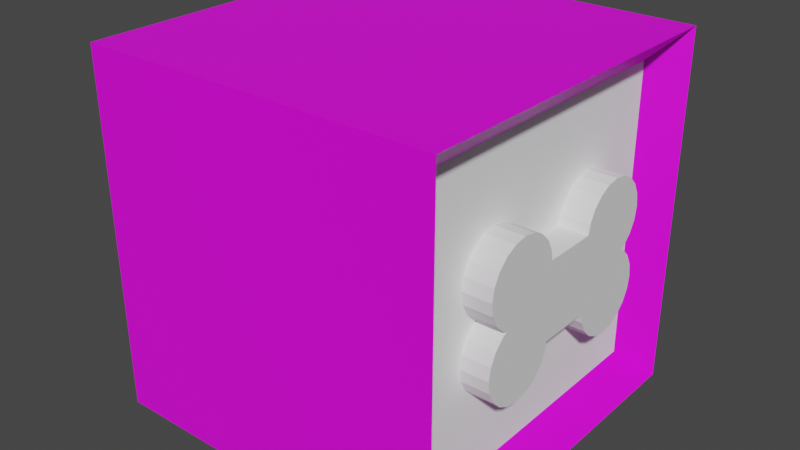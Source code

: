 # Source: cube.blend  (saved by Blender 3.6.13; exported with 4.5.12 LTS)
import bpy
from mathutils import Matrix  # noqa: F401  (used for matrix-valued properties, if any)

bpy.ops.wm.read_factory_settings(use_empty=True)
scene = bpy.context.scene
scene.name = 'Scene'

# ---- collections
col_collection = bpy.data.collections.new('Collection'); scene.collection.children.link(col_collection)

# ---- images (referenced by path relative to the original .blend; pixels are not part of the script)
import os
ASSET_DIR = os.environ.get("B2B_ASSET_DIR", "")  # directory of the original .blend (textures are referenced by path, not embedded)
HERE = os.path.dirname(os.path.abspath(__file__))  # packed textures are extracted next to this script under _unpacked/

def load_image(name, relpath, width, height, colorspace="sRGB"):
    """Load a texture the original file referenced (path relative to the .blend, or extracted next to this script)."""
    p = next((c for c in (os.path.join(HERE, relpath), os.path.join(ASSET_DIR, relpath)) if relpath and os.path.exists(c)), "")
    if p:
        img = bpy.data.images.load(p, check_existing=True)
        img.name = name
    else:  # same state as the original file: an image datablock whose file is absent (Cycles renders it pink)
        img = bpy.data.images.new(name, width, height)
        img.source = "FILE"
        img.filepath = "//" + (relpath or name)
    img.colorspace_settings.name = colorspace
    return img
img_cube_outside_texture_001 = load_image('cube_outside_texture.001', 'cube_outside_texture.001.png', 1024, 1024, 'sRGB')

# ---- materials (node trees are filled in below, after node groups)
mat_outisde = bpy.data.materials.new('outisde')
mat_outisde.diffuse_color = (0.8, 0.0, 0.5322, 1.0)
mat_inside = bpy.data.materials.new('inside')

# ---- material node trees
mat_outisde.use_nodes = True; mat_outisde.node_tree.nodes.clear()
_N = mat_outisde.node_tree.nodes; _L = mat_outisde.node_tree.links
n0 = _N.new('ShaderNodeTexGradient'); n0.name = 'Gradient Texture'; n0.location = (73, 264)
n0.gradient_type = 'QUADRATIC'
n1 = _N.new('ShaderNodeMapping'); n1.name = 'Mapping'; n1.location = (-190, 314)
n2 = _N.new('ShaderNodeTexCoord'); n2.name = 'Texture Coordinate'; n2.location = (-513, 211)
n3 = _N.new('ShaderNodeOutputMaterial'); n3.name = 'Material Output'; n3.location = (979, 297)
n4 = _N.new('ShaderNodeBsdfPrincipled'); n4.name = 'Principled BSDF'; n4.location = (659, 325)
n4.distribution = 'GGX'
n4.subsurface_method = 'RANDOM_WALK_SKIN'
n4.inputs[3].default_value = 1.45
n4.inputs[27].default_value = (0.0, 0.0, 0.0, 1.0)
n4.inputs[28].default_value = 1.0
n5 = _N.new('ShaderNodeValToRGB'); n5.name = 'Color Ramp'; n5.location = (163, 36)
n5.color_ramp.interpolation = 'EASE'
while len(n5.color_ramp.elements) > 1: n5.color_ramp.elements.remove(n5.color_ramp.elements[-1])
n5.color_ramp.elements[0].position = 0.0; n5.color_ramp.elements[0].color = (1.0, 0.0, 0.5951, 1.0)
_e = n5.color_ramp.elements.new(0.1909); _e.color = (1.0, 0.8027, 0.0, 1.0)
_e = n5.color_ramp.elements.new(0.4318); _e.color = (0.004555, 1.0, 0.0, 1.0)
_e = n5.color_ramp.elements.new(0.7045); _e.color = (0.00483, 0.0, 1.0, 1.0)
_e = n5.color_ramp.elements.new(1.0); _e.color = (1.0, 0.0, 0.3704, 1.0)
n6 = _N.new('ShaderNodeTexImage'); n6.name = 'Image Texture'; n6.location = (323, 414)
n6.image = img_cube_outside_texture_001
_L.new(n1.outputs[0], n0.inputs[0])
_L.new(n0.outputs[0], n5.inputs[0])
_L.new(n2.outputs[2], n1.inputs[0])
_L.new(n4.outputs[0], n3.inputs[0])
_L.new(n6.outputs[0], n4.inputs[0])
n3.is_active_output = True
mat_inside.use_nodes = True; mat_inside.node_tree.nodes.clear()
_N = mat_inside.node_tree.nodes; _L = mat_inside.node_tree.links
n0 = _N.new('ShaderNodeBsdfPrincipled'); n0.name = 'Principled BSDF'; n0.location = (10, 300)
n0.distribution = 'GGX'
n0.subsurface_method = 'RANDOM_WALK_SKIN'
n0.inputs[0].default_value = (1.0, 1.0, 1.0, 1.0)
n0.inputs[3].default_value = 1.45
n0.inputs[27].default_value = (0.0, 0.0, 0.0, 1.0)
n0.inputs[28].default_value = 1.0
n1 = _N.new('ShaderNodeOutputMaterial'); n1.name = 'Material Output'; n1.location = (300, 300)
_L.new(n0.outputs[0], n1.inputs[0])
n1.is_active_output = True

# ---- world
world_world = bpy.data.worlds.new('World'); scene.world = world_world
world_world.use_nodes = True; world_world.node_tree.nodes.clear()
_N = world_world.node_tree.nodes; _L = world_world.node_tree.links
n0 = _N.new('ShaderNodeOutputWorld'); n0.name = 'World Output'; n0.location = (300, 300)
n1 = _N.new('ShaderNodeBackground'); n1.name = 'Background'; n1.location = (10, 300)
n1.inputs[0].default_value = (0.05088, 0.05088, 0.05088, 1.0)
_L.new(n1.outputs[0], n0.inputs[0])
n0.is_active_output = True
world_world.color = (0.05088, 0.05088, 0.05088)
world_world.use_sun_shadow = False
world_world.sun_shadow_jitter_overblur = 0.0

# ---- meshes
me_cube_002 = bpy.data.meshes.new('Cube.002')
me_cube_002.from_pydata([(-1.0, -1.0, -1.0), (-1.0, -1.0, 1.0), (-1.0, 1.0, -1.0), (-1.0, 1.0, 1.0), (1.0, -1.0, -1.0), (1.0, -1.0, 1.0), (1.0, 1.0, -1.0), (1.0, 1.0, 1.0), (-1.2, -1.2, 1.2), (-1.2, 1.2, 1.2), (1.2, -1.2, 1.2), (1.2, 1.2, 1.2), (-1.2, -1.2, -1.2), (-1.2, 1.2, -1.2), (1.2, -1.2, -1.2), (1.2, 1.2, -1.2), (-1.2, -1.2, -1.2), (-1.2, -1.2, 1.2), (1.2, -1.2, -1.2), (1.2, -1.2, 1.2), (-1.2, 1.2, -1.2), (-1.2, 1.2, 1.2), (1.2, 1.2, -1.2), (1.2, 1.2, 1.2), (-1.2, 1.2, 1.2)], [(9, 24)], [(0, 1, 3, 2), (3, 7, 23, 21), (6, 7, 5, 4), (5, 1, 17, 19), (4, 0, 12, 14), (5, 7, 11, 10), (11, 9, 8, 10), (3, 1, 8, 9), (1, 5, 10, 8), (7, 3, 9, 11), (13, 15, 14, 12), (2, 6, 15, 13), (0, 2, 13, 12), (6, 4, 14, 15), (18, 19, 17, 16), (4, 5, 19, 18), (1, 0, 16, 17), (0, 4, 18, 16), (20, 21, 23, 22), (2, 3, 21, 20), (7, 6, 22, 23), (6, 2, 20, 22)])
me_cube_002.polygons.foreach_set('material_index', [1, 0, 1, 0, 0, 0, 0, 0, 0, 0, 0, 0, 0, 0, 0, 0, 0, 0, 0, 0, 0, 0])
_uv = me_cube_002.uv_layers.new(name='UVMap')
_uv.uv.foreach_set('vector', [0.1964, 0.9722, 6.071e-09, 0.9722, -6.071e-09, 0.6944, 0.1964, 0.6944, 0.3056, 0.02778, 0.02778, 0.02778, 0.0, 0.0, 0.3333, 0.0, 0.4321, 0.9722, 0.2357, 0.9722, 0.2357, 0.6944, 0.4321, 0.6944, 0.3056, 0.3611, 0.02778, 0.3611, 0.0, 0.3333, 0.3333, 0.3333, 0.9417, 0.3056, 0.9417, 0.02778, 0.9694, -9.261e-09, 0.9694, 0.3333, 0.9417, 0.02778, 0.9417, 0.3056, 0.9024, 0.3333, 0.9024, -6.33e-09, 0.9024, 0.3333, 0.6667, 0.3333, 0.6667, 2.053e-08, 0.9024, 1.023e-08, 0.9417, 0.3611, 0.9417, 0.6389, 0.9024, 0.6667, 0.9024, 0.3333, 0.9694, 0.3611, 0.9694, 0.6389, 0.9417, 0.6667, 0.9417, 0.3333, 0.9972, 0.02778, 0.9972, 0.3056, 0.9694, 0.3333, 0.9694, 7.295e-09, 0.6667, 0.3333, 0.9024, 0.3333, 0.9024, 0.6667, 0.6667, 0.6667, 0.9694, 0.6389, 0.9694, 0.3611, 0.9972, 0.3333, 0.9972, 0.6667, 0.1964, 0.9722, 0.1964, 0.6944, 0.2357, 0.6667, 0.2357, 1.0, 0.4321, 0.9722, 0.4321, 0.6944, 0.4714, 0.6667, 0.4714, 1.0, 0.3333, 0.3333, 0.3333, 0.0, 0.6667, 0.0, 0.6667, 0.3333, 0.3056, 0.6389, 0.3056, 0.3611, 0.3333, 0.3333, 0.3333, 0.6667, 0.02778, 0.3611, 0.02778, 0.6389, 0.0, 0.6667, 0.0, 0.3333, 0.02778, 0.6389, 0.3056, 0.6389, 0.3333, 0.6667, 0.0, 0.6667, 0.3333, 0.6667, 0.3333, 0.3333, 0.6667, 0.3333, 0.6667, 0.6667, 0.3056, 0.3056, 0.3056, 0.02778, 0.3333, 0.0, 0.3333, 0.3333, 0.02778, 0.02778, 0.02778, 0.3056, 0.0, 0.3333, 0.0, 0.0, 0.02778, 0.3056, 0.3056, 0.3056, 0.3333, 0.3333, 0.0, 0.3333])
me_cube_002.materials.append(mat_outisde)
me_cube_002.materials.append(mat_inside)
me_cube_002.use_mirror_x = True
me_cube_002.use_mirror_y = True
me_cube_002.use_mirror_z = True
me_cube_002.update()
me_powerful_inari_fyyran = bpy.data.meshes.new('powerful_inari-fyyran')
me_powerful_inari_fyyran.from_pydata([(16.91, 12.57, -1.0), (8.092, 12.57, -1.0), (14.82, 13.63, -1.0), (19.63, -4.182, 1.0), (18.57, -2.092, -1.0), (18.57, -2.092, 1.0), (6.432, 10.91, -1.0), (5.367, 8.818, -1.0), (5.367, 8.818, 1.0), (6.432, 10.91, 1.0), (5.367, -8.818, -1.0), (6.432, -10.91, -1.0), (6.432, -10.91, 1.0), (5.367, -8.818, 1.0), (8.092, -12.57, -1.0), (8.092, -12.57, 1.0), (12.5, -14.0, -1.0), (16.91, -0.432, -1.0), (16.91, -0.432, 1.0), (-19.63, -4.182, -1.0), (-20.0, -6.5, -1.0), (-20.0, -6.5, 1.0), (-19.63, -4.182, 1.0), (18.57, 2.092, 1.0), (18.57, 2.092, -1.0), (19.63, 4.182, -1.0), (19.63, 4.182, 1.0), (-19.63, -8.818, -1.0), (-19.63, -8.818, 1.0), (-18.57, -10.91, -1.0), (-18.57, -10.91, 1.0), (20.0, 6.5, -1.0), (20.0, 6.5, 1.0), (-20.0, 6.5, 1.0), (-20.0, 6.5, -1.0), (-19.63, 4.182, -1.0), (-19.63, 4.182, 1.0), (19.63, 8.818, -1.0), (19.63, 8.818, 1.0), (5.079, 7.0, -1.0), (5.079, 7.0, 1.0), (-8.092, -12.57, 1.0), (-18.57, -2.092, 1.0), (-16.91, -12.57, -1.0), (-16.91, -12.57, 1.0), (18.57, 10.91, -1.0), (18.57, 10.91, 1.0), (-10.18, 13.63, -1.0), (-12.5, 14.0, -1.0), (-12.5, 14.0, 1.0), (-10.18, 13.63, 1.0), (-18.57, 2.092, -1.0), (-6.432, 10.91, -1.0), (-16.91, 0.432, -1.0), (-16.06, 1.907e-06, -1.0), (-19.63, 8.818, -1.0), (-18.57, 10.91, -1.0), (-16.91, 12.57, -1.0), (-14.82, 13.63, -1.0), (-8.092, 12.57, -1.0), (-5.079, 7.0, -1.0), (-5.079, -7.0, -1.0), (16.91, 0.432, 1.0), (16.91, 0.432, -1.0), (-14.82, 13.63, 1.0), (16.91, 12.57, 1.0), (14.82, -13.63, 1.0), (14.82, -13.63, -1.0), (16.91, -12.57, -1.0), (16.91, -12.57, 1.0), (-6.432, -10.91, -1.0), (-6.432, -10.91, 1.0), (-8.092, -12.57, -1.0), (16.06, 1.907e-06, -1.0), (12.5, 14.0, -1.0), (10.18, 13.63, -1.0), (-18.57, -2.092, -1.0), (16.06, 1.907e-06, 1.0), (18.57, -10.91, -1.0), (18.57, -10.91, 1.0), (-5.367, -8.818, -1.0), (-5.367, -8.818, 1.0), (-5.079, 7.0, 1.0), (19.63, -8.818, -1.0), (19.63, -8.818, 1.0), (-5.367, 8.818, -1.0), (-5.367, 8.818, 1.0), (20.0, -6.5, -1.0), (20.0, -6.5, 1.0), (-5.079, -7.0, 1.0), (-6.432, 10.91, 1.0), (-8.092, 12.57, 1.0), (-16.91, 12.57, 1.0), (-18.57, 10.91, 1.0), (-19.63, 8.818, 1.0), (-16.06, 1.907e-06, 1.0), (-16.91, 0.432, 1.0), (-18.57, 2.092, 1.0), (-16.91, -0.432, 1.0), (19.63, -4.182, -1.0), (8.092, 12.57, 1.0), (10.18, 13.63, 1.0), (5.079, -7.0, 1.0), (12.5, -14.0, 1.0), (10.18, -13.63, -1.0), (5.079, -7.0, -1.0), (10.18, -13.63, 1.0), (-10.18, -13.63, -1.0), (-12.5, -14.0, -1.0), (-14.82, -13.63, -1.0), (12.5, 14.0, 1.0), (14.82, 13.63, 1.0), (-14.82, -13.63, 1.0), (-12.5, -14.0, 1.0), (-10.18, -13.63, 1.0), (-16.91, -0.432, -1.0)], [], [(0, 1, 2), (3, 4, 5), (6, 7, 8), (6, 8, 9), (10, 11, 12), (10, 12, 13), (11, 14, 15), (11, 15, 12), (4, 16, 17), (18, 5, 4), (19, 20, 21), (19, 21, 22), (23, 24, 25), (23, 25, 26), (21, 20, 27), (21, 27, 28), (27, 29, 30), (27, 30, 28), (25, 31, 32), (25, 32, 26), (33, 34, 35), (33, 35, 36), (37, 38, 32), (37, 32, 31), (7, 39, 40), (7, 40, 8), (22, 41, 42), (29, 43, 44), (29, 44, 30), (45, 46, 38), (45, 38, 37), (47, 48, 49), (47, 49, 50), (51, 52, 53), (35, 52, 51), (54, 53, 52), (52, 35, 34), (52, 34, 55), (52, 55, 56), (52, 56, 57), (52, 57, 58), (58, 48, 52), (52, 48, 59), (60, 61, 54), (23, 62, 63), (23, 63, 24), (48, 58, 64), (48, 64, 49), (0, 65, 46), (0, 46, 45), (66, 67, 68), (66, 68, 69), (70, 71, 41), (70, 41, 72), (17, 18, 4), (45, 1, 0), (37, 1, 45), (31, 1, 37), (25, 1, 31), (24, 1, 25), (63, 1, 24), (73, 1, 63), (39, 7, 73), (7, 6, 73), (6, 1, 73), (74, 2, 1), (75, 74, 1), (42, 76, 22), (17, 73, 77), (17, 77, 18), (68, 78, 79), (68, 79, 69), (80, 81, 71), (80, 71, 70), (82, 40, 60), (78, 83, 84), (78, 84, 79), (63, 62, 77), (63, 77, 73), (85, 86, 82), (85, 82, 60), (83, 87, 88), (83, 88, 84), (61, 89, 81), (61, 81, 80), (86, 90, 82), (90, 91, 82), (91, 50, 82), (50, 49, 82), (82, 92, 93), (82, 93, 94), (82, 94, 33), (95, 82, 96), (97, 96, 82), (98, 41, 95), (82, 33, 36), (0, 2, 65), (92, 57, 56), (92, 56, 93), (99, 3, 88), (99, 88, 87), (75, 1, 100), (75, 100, 101), (52, 90, 86), (52, 86, 85), (3, 99, 4), (102, 40, 89), (1, 6, 9), (1, 9, 100), (36, 97, 82), (56, 55, 94), (56, 94, 93), (66, 103, 16), (66, 16, 67), (14, 73, 104), (11, 73, 14), (10, 73, 11), (105, 73, 10), (16, 104, 73), (73, 17, 16), (16, 4, 99), (16, 99, 87), (16, 87, 83), (16, 83, 78), (16, 78, 68), (16, 68, 67), (59, 91, 90), (59, 90, 52), (104, 106, 15), (104, 15, 14), (80, 70, 20), (27, 20, 70), (85, 60, 54), (20, 19, 61), (61, 80, 20), (29, 27, 70), (43, 29, 70), (43, 70, 72), (43, 72, 107), (43, 107, 108), (43, 108, 109), (39, 60, 40), (47, 59, 48), (55, 34, 33), (55, 33, 94), (16, 103, 106), (16, 106, 104), (101, 32, 110), (110, 32, 111), (89, 95, 81), (81, 95, 71), (89, 82, 95), (71, 95, 41), (98, 42, 41), (41, 22, 21), (41, 21, 28), (41, 28, 30), (41, 30, 44), (41, 44, 112), (41, 112, 113), (41, 113, 114), (59, 47, 50), (59, 50, 91), (60, 39, 105), (105, 39, 73), (105, 61, 60), (2, 111, 65), (76, 61, 19), (76, 19, 22), (2, 74, 110), (2, 110, 111), (77, 13, 18), (5, 18, 13), (74, 75, 101), (74, 101, 110), (76, 42, 98), (102, 61, 105), (115, 61, 76), (102, 105, 10), (102, 10, 13), (54, 61, 115), (52, 85, 54), (35, 51, 97), (35, 97, 36), (115, 76, 98), (51, 53, 96), (51, 96, 97), (98, 95, 115), (54, 115, 95), (54, 95, 96), (54, 96, 53), (92, 64, 57), (58, 57, 64), (32, 38, 46), (32, 46, 65), (65, 111, 32), (32, 101, 100), (32, 100, 9), (32, 9, 8), (32, 8, 40), (77, 62, 40), (62, 23, 40), (23, 26, 40), (32, 40, 26), (113, 108, 107), (113, 107, 114), (82, 89, 40), (89, 61, 102), (72, 41, 114), (72, 114, 107), (109, 112, 44), (109, 44, 43), (108, 113, 112), (108, 112, 109), (13, 12, 5), (40, 102, 77), (102, 13, 77), (3, 5, 12), (88, 3, 12), (88, 12, 15), (88, 15, 106), (88, 106, 103), (88, 103, 66), (88, 66, 69), (88, 69, 79), (88, 79, 84), (64, 92, 82), (49, 64, 82)])
me_powerful_inari_fyyran.update()
me_powerful_inari_fyyran_001 = bpy.data.meshes.new('powerful_inari-fyyran.001')
me_powerful_inari_fyyran_001.from_pydata([(16.91, 12.57, -1.0), (8.092, 12.57, -1.0), (14.82, 13.63, -1.0), (19.63, -4.182, 1.0), (18.57, -2.092, -1.0), (18.57, -2.092, 1.0), (6.432, 10.91, -1.0), (5.367, 8.818, -1.0), (5.367, 8.818, 1.0), (6.432, 10.91, 1.0), (5.367, -8.818, -1.0), (6.432, -10.91, -1.0), (6.432, -10.91, 1.0), (5.367, -8.818, 1.0), (8.092, -12.57, -1.0), (8.092, -12.57, 1.0), (12.5, -14.0, -1.0), (16.91, -0.432, -1.0), (16.91, -0.432, 1.0), (-19.63, -4.182, -1.0), (-20.0, -6.5, -1.0), (-20.0, -6.5, 1.0), (-19.63, -4.182, 1.0), (18.57, 2.092, 1.0), (18.57, 2.092, -1.0), (19.63, 4.182, -1.0), (19.63, 4.182, 1.0), (-19.63, -8.818, -1.0), (-19.63, -8.818, 1.0), (-18.57, -10.91, -1.0), (-18.57, -10.91, 1.0), (20.0, 6.5, -1.0), (20.0, 6.5, 1.0), (-20.0, 6.5, 1.0), (-20.0, 6.5, -1.0), (-19.63, 4.182, -1.0), (-19.63, 4.182, 1.0), (19.63, 8.818, -1.0), (19.63, 8.818, 1.0), (5.079, 7.0, -1.0), (5.079, 7.0, 1.0), (-8.092, -12.57, 1.0), (-18.57, -2.092, 1.0), (-16.91, -12.57, -1.0), (-16.91, -12.57, 1.0), (18.57, 10.91, -1.0), (18.57, 10.91, 1.0), (-10.18, 13.63, -1.0), (-12.5, 14.0, -1.0), (-12.5, 14.0, 1.0), (-10.18, 13.63, 1.0), (-18.57, 2.092, -1.0), (-6.432, 10.91, -1.0), (-16.91, 0.432, -1.0), (-16.06, 1.907e-06, -1.0), (-19.63, 8.818, -1.0), (-18.57, 10.91, -1.0), (-16.91, 12.57, -1.0), (-14.82, 13.63, -1.0), (-8.092, 12.57, -1.0), (-5.079, 7.0, -1.0), (-5.079, -7.0, -1.0), (16.91, 0.432, 1.0), (16.91, 0.432, -1.0), (-14.82, 13.63, 1.0), (16.91, 12.57, 1.0), (14.82, -13.63, 1.0), (14.82, -13.63, -1.0), (16.91, -12.57, -1.0), (16.91, -12.57, 1.0), (-6.432, -10.91, -1.0), (-6.432, -10.91, 1.0), (-8.092, -12.57, -1.0), (16.06, 1.907e-06, -1.0), (12.5, 14.0, -1.0), (10.18, 13.63, -1.0), (-18.57, -2.092, -1.0), (16.06, 1.907e-06, 1.0), (18.57, -10.91, -1.0), (18.57, -10.91, 1.0), (-5.367, -8.818, -1.0), (-5.367, -8.818, 1.0), (-5.079, 7.0, 1.0), (19.63, -8.818, -1.0), (19.63, -8.818, 1.0), (-5.367, 8.818, -1.0), (-5.367, 8.818, 1.0), (20.0, -6.5, -1.0), (20.0, -6.5, 1.0), (-5.079, -7.0, 1.0), (-6.432, 10.91, 1.0), (-8.092, 12.57, 1.0), (-16.91, 12.57, 1.0), (-18.57, 10.91, 1.0), (-19.63, 8.818, 1.0), (-16.06, 1.907e-06, 1.0), (-16.91, 0.432, 1.0), (-18.57, 2.092, 1.0), (-16.91, -0.432, 1.0), (19.63, -4.182, -1.0), (8.092, 12.57, 1.0), (10.18, 13.63, 1.0), (5.079, -7.0, 1.0), (12.5, -14.0, 1.0), (10.18, -13.63, -1.0), (5.079, -7.0, -1.0), (10.18, -13.63, 1.0), (-10.18, -13.63, -1.0), (-12.5, -14.0, -1.0), (-14.82, -13.63, -1.0), (12.5, 14.0, 1.0), (14.82, 13.63, 1.0), (-14.82, -13.63, 1.0), (-12.5, -14.0, 1.0), (-10.18, -13.63, 1.0), (-16.91, -0.432, -1.0)], [], [(0, 1, 2), (3, 4, 5), (6, 7, 8), (6, 8, 9), (10, 11, 12), (10, 12, 13), (11, 14, 15), (11, 15, 12), (4, 16, 17), (18, 5, 4), (19, 20, 21), (19, 21, 22), (23, 24, 25), (23, 25, 26), (21, 20, 27), (21, 27, 28), (27, 29, 30), (27, 30, 28), (25, 31, 32), (25, 32, 26), (33, 34, 35), (33, 35, 36), (37, 38, 32), (37, 32, 31), (7, 39, 40), (7, 40, 8), (22, 41, 42), (29, 43, 44), (29, 44, 30), (45, 46, 38), (45, 38, 37), (47, 48, 49), (47, 49, 50), (51, 52, 53), (35, 52, 51), (54, 53, 52), (52, 35, 34), (52, 34, 55), (52, 55, 56), (52, 56, 57), (52, 57, 58), (58, 48, 52), (52, 48, 59), (60, 61, 54), (23, 62, 63), (23, 63, 24), (48, 58, 64), (48, 64, 49), (0, 65, 46), (0, 46, 45), (66, 67, 68), (66, 68, 69), (70, 71, 41), (70, 41, 72), (17, 18, 4), (45, 1, 0), (37, 1, 45), (31, 1, 37), (25, 1, 31), (24, 1, 25), (63, 1, 24), (73, 1, 63), (39, 7, 73), (7, 6, 73), (6, 1, 73), (74, 2, 1), (75, 74, 1), (42, 76, 22), (17, 73, 77), (17, 77, 18), (68, 78, 79), (68, 79, 69), (80, 81, 71), (80, 71, 70), (82, 40, 60), (78, 83, 84), (78, 84, 79), (63, 62, 77), (63, 77, 73), (85, 86, 82), (85, 82, 60), (83, 87, 88), (83, 88, 84), (61, 89, 81), (61, 81, 80), (86, 90, 82), (90, 91, 82), (91, 50, 82), (50, 49, 82), (82, 92, 93), (82, 93, 94), (82, 94, 33), (95, 82, 96), (97, 96, 82), (98, 41, 95), (82, 33, 36), (0, 2, 65), (92, 57, 56), (92, 56, 93), (99, 3, 88), (99, 88, 87), (75, 1, 100), (75, 100, 101), (52, 90, 86), (52, 86, 85), (3, 99, 4), (102, 40, 89), (1, 6, 9), (1, 9, 100), (36, 97, 82), (56, 55, 94), (56, 94, 93), (66, 103, 16), (66, 16, 67), (14, 73, 104), (11, 73, 14), (10, 73, 11), (105, 73, 10), (16, 104, 73), (73, 17, 16), (16, 4, 99), (16, 99, 87), (16, 87, 83), (16, 83, 78), (16, 78, 68), (16, 68, 67), (59, 91, 90), (59, 90, 52), (104, 106, 15), (104, 15, 14), (80, 70, 20), (27, 20, 70), (85, 60, 54), (20, 19, 61), (61, 80, 20), (29, 27, 70), (43, 29, 70), (43, 70, 72), (43, 72, 107), (43, 107, 108), (43, 108, 109), (39, 60, 40), (47, 59, 48), (55, 34, 33), (55, 33, 94), (16, 103, 106), (16, 106, 104), (101, 32, 110), (110, 32, 111), (89, 95, 81), (81, 95, 71), (89, 82, 95), (71, 95, 41), (98, 42, 41), (41, 22, 21), (41, 21, 28), (41, 28, 30), (41, 30, 44), (41, 44, 112), (41, 112, 113), (41, 113, 114), (59, 47, 50), (59, 50, 91), (60, 39, 105), (105, 39, 73), (105, 61, 60), (2, 111, 65), (76, 61, 19), (76, 19, 22), (2, 74, 110), (2, 110, 111), (77, 13, 18), (5, 18, 13), (74, 75, 101), (74, 101, 110), (76, 42, 98), (102, 61, 105), (115, 61, 76), (102, 105, 10), (102, 10, 13), (54, 61, 115), (52, 85, 54), (35, 51, 97), (35, 97, 36), (115, 76, 98), (51, 53, 96), (51, 96, 97), (98, 95, 115), (54, 115, 95), (54, 95, 96), (54, 96, 53), (92, 64, 57), (58, 57, 64), (32, 38, 46), (32, 46, 65), (65, 111, 32), (32, 101, 100), (32, 100, 9), (32, 9, 8), (32, 8, 40), (77, 62, 40), (62, 23, 40), (23, 26, 40), (32, 40, 26), (113, 108, 107), (113, 107, 114), (82, 89, 40), (89, 61, 102), (72, 41, 114), (72, 114, 107), (109, 112, 44), (109, 44, 43), (108, 113, 112), (108, 112, 109), (13, 12, 5), (40, 102, 77), (102, 13, 77), (3, 5, 12), (88, 3, 12), (88, 12, 15), (88, 15, 106), (88, 106, 103), (88, 103, 66), (88, 66, 69), (88, 69, 79), (88, 79, 84), (64, 92, 82), (49, 64, 82)])
me_powerful_inari_fyyran_001.update()

# ---- objects
ob_cube = bpy.data.objects.new('Cube', me_cube_002)
ob_powerful_inari_fyyran = bpy.data.objects.new('powerful_inari-fyyran', me_powerful_inari_fyyran)
ob_powerful_inari_fyyran_001 = bpy.data.objects.new('powerful_inari-fyyran.001', me_powerful_inari_fyyran_001)

# ---- transforms, parenting, visibility, modifiers, constraints
ob_cube.location = (0.0, 0.0, 0.0)
ob_cube.scale = (5.0, 5.0, 5.0)
ob_cube.use_mesh_mirror_x = True
ob_cube.use_mesh_mirror_y = True
ob_cube.use_mesh_mirror_z = True
ob_powerful_inari_fyyran.location = (-4.952, 0.008503, 0.0002799)
ob_powerful_inari_fyyran.rotation_euler = (1.571, 0.0, 1.571)
ob_powerful_inari_fyyran.scale = (0.18, 0.18, 1.0)
ob_powerful_inari_fyyran_001.location = (4.952, 0.008503, 0.0002799)
ob_powerful_inari_fyyran_001.rotation_euler = (1.571, 0.0, 1.571)
ob_powerful_inari_fyyran_001.scale = (0.18, 0.18, 1.0)

# ---- collection membership
col_collection.objects.link(ob_cube)
col_collection.objects.link(ob_powerful_inari_fyyran)
col_collection.objects.link(ob_powerful_inari_fyyran_001)

# ---- scene / render settings (as saved in the file)
scene.frame_start = 1; scene.frame_end = 250; scene.frame_set(1)
scene.render.engine = 'CYCLES'
scene.cycles.samples = 50
scene.cycles.sampling_pattern = 'TABULATED_SOBOL'
scene.cycles.bake_type = 'DIFFUSE'
scene.view_settings.view_transform = 'Filmic'
bpy.context.view_layer.update()

# ---- added for rendering (the .blend has no active camera and no usable light): camera, sun
cam_auto = bpy.data.cameras.new('AutoCamera')
cam_auto.lens = 50.0
cam_auto.sensor_width = 36.0
cam_auto.clip_end = 1000.0
ob_auto_camera = bpy.data.objects.new('AutoCamera', cam_auto)
scene.collection.objects.link(ob_auto_camera)
ob_auto_camera.location = (19.2304, -23.0765, 15.3843)
ob_auto_camera.rotation_euler = (1.09748, -7.21219e-08, 0.694738)
scene.camera = ob_auto_camera
light_auto_sun = bpy.data.lights.new('AutoSun', 'SUN')
light_auto_sun.energy = 3.0
light_auto_sun.angle = 0.0523599
ob_auto_sun = bpy.data.objects.new('AutoSun', light_auto_sun)
scene.collection.objects.link(ob_auto_sun)
ob_auto_sun.rotation_euler = (0.872665, 0.174533, 0.523599)
bpy.context.view_layer.update()

